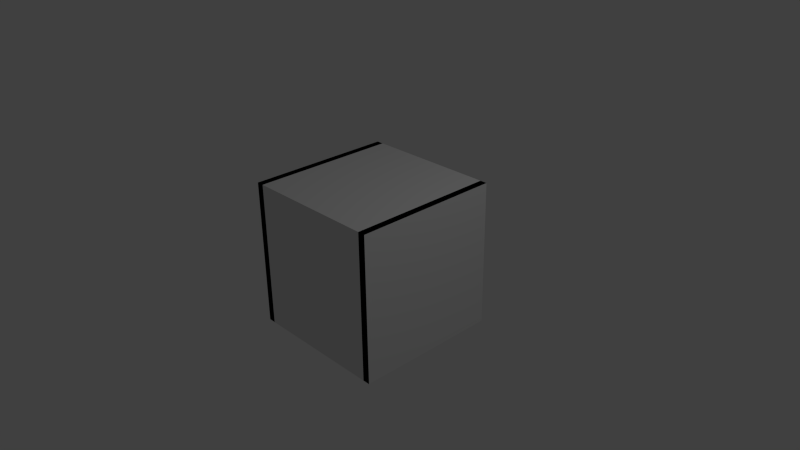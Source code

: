 # Source: v_1x1x1_s.blend  (saved by Blender 2.69.0; exported with 4.5.12 LTS)
import bpy
from mathutils import Matrix  # noqa: F401  (used for matrix-valued properties, if any)

bpy.ops.wm.read_factory_settings(use_empty=True)
scene = bpy.context.scene
scene.name = 'Scene'

# ---- collections
col_collection_1 = bpy.data.collections.new('Collection 1'); scene.collection.children.link(col_collection_1)

# ---- materials (node trees are filled in below, after node groups)
mat_material = bpy.data.materials.new('Material')
mat_material.alpha_threshold = 0.0
mat_material.use_transparent_shadow = False
mat_material.roughness = 0.5
mat_material.line_color = (0.0, 0.0, 0.0, 1.0)

# ---- material node trees

# ---- world
world_world = bpy.data.worlds.new('World'); scene.world = world_world
world_world.color = (0.05088, 0.05088, 0.05088)
world_world.use_sun_shadow = False
world_world.sun_shadow_jitter_overblur = 0.0
world_world.cycles.sampling_method = 'MANUAL'
world_world.cycles.sample_map_resolution = 256

# ---- cameras
cam_camera = bpy.data.cameras.new('Camera')
cam_camera.clip_end = 100.0
cam_camera.lens = 35.0
cam_camera.sensor_width = 32.0
cam_camera.sensor_height = 18.0
cam_camera.ortho_scale = 7.314
cam_camera.dof.focus_distance = 0.0
cam_camera.dof.aperture_fstop = 128.0

# ---- lights
light_lamp = bpy.data.lights.new('Lamp', 'POINT')
light_lamp.transmission_factor = 0.0
light_lamp.cutoff_distance = 30.0
light_lamp.energy = 100.0
light_lamp.shadow_buffer_clip_start = 1.001
light_lamp.shadow_soft_size = 0.1
light_lamp.shadow_maximum_resolution = 0.006
light_lamp.use_absolute_resolution = True
light_lamp.cycles.use_multiple_importance_sampling = False

# ---- meshes
me_cube_001 = bpy.data.meshes.new('Cube.001')
me_cube_001.from_pydata([(-1.0, -1.0, -1.0), (-1.0, 1.0, -1.0), (1.0, 1.0, -1.0), (1.0, -1.0, -1.0), (-1.0, -1.0, 1.0), (-1.0, 1.0, 1.0), (1.0, 1.0, 1.0), (1.0, -1.0, 1.0)], [], [(4, 5, 1, 0), (5, 6, 2, 1), (6, 7, 3, 2), (7, 4, 0, 3), (0, 1, 2, 3), (7, 6, 5, 4)])
me_cube_001.use_remesh_preserve_volume = False
me_cube_001.use_remesh_preserve_attributes = False
me_cube_001.use_mirror_vertex_groups = False
me_cube_001.update()
me_cube = bpy.data.meshes.new('Cube')
me_cube.from_pydata([(-0.9, -1.0, 1.0), (-1.0, -1.0, -1.0), (1.0, -1.0, 1.0), (-0.9, -0.9737, -0.9737), (-1.0, -1.0, 0.0), (1.0, -1.0, 0.0), (0.9, 1.0, -1.0), (-0.9, 1.0, -1.0), (0.9, 1.0, 1.0), (1.0, 1.0, -1.0), (-0.9, 0.9737, 0.9737), (0.9, 4.768e-07, 1.0), (-0.9, -1.788e-07, 1.0), (1.0, 5.364e-07, 1.0), (0.9, 5.364e-07, 0.95), (1.0, 1.0, 0.0), (0.9, 1.0, 0.0), (1.0, 5.96e-08, -1.0), (-1.0, -2.98e-07, -1.0), (0.9, 0.0, -0.95), (-1.192e-07, -0.95, -0.95), (0.9, 0.9737, -0.9737), (0.9, 0.9738, 0.9737), (-1.192e-07, 0.95, -0.95), (-3.074e-07, 0.9885, 0.0), (0.9, -1.0, -1.0), (-0.9, -1.0, -1.0), (0.9, -1.0, 1.0), (1.0, -1.0, -1.0), (-1.0, -1.0, 1.0), (0.9, -0.9737, -0.9737), (-4.768e-07, -0.95, 0.95), (-3.074e-07, -0.9885, 0.0), (-0.9, -0.95, 0.0), (0.9, -0.95, 0.0), (-0.9, -1.0, 0.0), (0.9, -1.0, 0.0), (-0.9, 1.0, 1.0), (-1.0, 1.0, -1.0), (1.0, 1.0, 1.0), (-1.0, 1.0, 1.0), (-0.9, 0.9737, -0.9737), (-1.0, -1.788e-07, 1.0), (0.9, 0.95, 0.0), (-1.0, 1.0, 0.0), (-0.9, 1.0, 0.0), (0.9, 0.0, -1.0), (-0.9, -2.384e-07, -1.0), (0.9, -0.9738, 0.9737), (-0.9, -0.9737, 0.9737), (-4.768e-07, 0.95, 0.95), (-0.9, -1.788e-07, 0.95), (-1.241e-07, 0.0, 0.9737), (-0.9, 0.95, 0.0), (-0.9, -2.98e-07, -0.95), (-1.937e-09, 0.0, -0.9737), (-0.9, -1.0, 1.0), (-1.0, -1.0, -1.0), (1.0, -1.0, 1.0), (-0.9, -0.9737, -0.9737), (-1.0, -1.0, 0.0), (1.0, -1.0, 0.0), (0.9, 1.0, -1.0), (-0.9, 1.0, -1.0), (0.9, 1.0, 1.0), (1.0, 1.0, -1.0), (-0.9, 0.9737, 0.9737), (0.9, 4.768e-07, 1.0), (-0.9, -1.788e-07, 1.0), (1.0, 5.364e-07, 1.0), (0.9, 5.364e-07, 0.95), (1.0, 1.0, 0.0), (0.9, 1.0, 0.0), (1.0, 5.96e-08, -1.0), (-1.0, -2.98e-07, -1.0), (0.9, 0.0, -0.95), (-1.192e-07, -0.95, -0.95), (0.9, 0.9737, -0.9737), (0.9, 0.9738, 0.9737), (-1.192e-07, 0.95, -0.95), (-3.074e-07, 0.9885, 0.0), (0.9, -1.0, -1.0), (-0.9, -1.0, -1.0), (0.9, -1.0, 1.0), (1.0, -1.0, -1.0), (-1.0, -1.0, 1.0), (0.9, -0.9737, -0.9737), (-4.768e-07, -0.95, 0.95), (-3.074e-07, -0.9885, 0.0), (-0.9, -0.95, 0.0), (0.9, -0.95, 0.0), (-0.9, -1.0, 0.0), (0.9, -1.0, 0.0), (-0.9, 1.0, 1.0), (-1.0, 1.0, -1.0), (1.0, 1.0, 1.0), (-1.0, 1.0, 1.0), (-0.9, 0.9737, -0.9737), (-1.0, -1.788e-07, 1.0), (0.9, 0.95, 0.0), (-1.0, 1.0, 0.0), (-0.9, 1.0, 0.0), (0.9, 0.0, -1.0), (-0.9, -2.384e-07, -1.0), (0.9, -0.9738, 0.9737), (-0.9, -0.9737, 0.9737), (-4.768e-07, 0.95, 0.95), (-0.9, -1.788e-07, 0.95), (-1.241e-07, 0.0, 0.9737), (-0.9, 0.95, 0.0), (-0.9, -2.98e-07, -0.95), (-1.937e-09, 0.0, -0.9737)], [], [(16, 6, 9, 15), (8, 11, 14, 22), (25, 36, 34, 30), (45, 44, 40, 37), (52, 51, 49, 31), (32, 31, 49, 33), (36, 27, 48, 34), (34, 48, 31, 32), (46, 19, 30, 25), (47, 18, 1, 26), (11, 13, 2, 27), (36, 5, 28, 25), (35, 4, 29, 0), (35, 33, 3, 26), (0, 29, 42, 12), (26, 1, 4, 35), (27, 2, 5, 36), (25, 28, 17, 46), (47, 7, 38, 18), (11, 8, 39, 13), (37, 12, 42, 40), (7, 45, 44, 38), (8, 16, 15, 39), (6, 46, 17, 9), (55, 54, 3, 20), (12, 51, 49, 0), (19, 55, 20, 30), (14, 48, 31, 52), (27, 48, 14, 11), (20, 3, 33, 32), (30, 20, 32, 34), (0, 49, 33, 35), (26, 3, 54, 47), (46, 6, 21, 19), (55, 23, 41, 54), (52, 51, 10, 50), (24, 50, 10, 53), (16, 8, 22, 43), (12, 37, 10, 51), (45, 7, 41, 53), (19, 21, 23, 55), (14, 52, 50, 22), (43, 22, 50, 24), (23, 24, 53, 41), (6, 16, 43, 21), (21, 43, 24, 23), (37, 45, 53, 10), (7, 47, 54, 41), (72, 71, 65, 62), (64, 78, 70, 67), (81, 86, 90, 92), (101, 93, 96, 100), (108, 87, 105, 107), (88, 89, 105, 87), (92, 90, 104, 83), (90, 88, 87, 104), (102, 81, 86, 75), (103, 82, 57, 74), (67, 83, 58, 69), (92, 81, 84, 61), (91, 56, 85, 60), (91, 82, 59, 89), (56, 68, 98, 85), (82, 91, 60, 57), (83, 92, 61, 58), (81, 102, 73, 84), (103, 74, 94, 63), (67, 69, 95, 64), (93, 96, 98, 68), (63, 94, 100, 101), (64, 95, 71, 72), (62, 65, 73, 102), (111, 76, 59, 110), (68, 56, 105, 107), (75, 86, 76, 111), (70, 108, 87, 104), (83, 67, 70, 104), (76, 88, 89, 59), (86, 90, 88, 76), (56, 91, 89, 105), (82, 103, 110, 59), (102, 75, 77, 62), (111, 110, 97, 79), (108, 106, 66, 107), (80, 109, 66, 106), (72, 99, 78, 64), (68, 107, 66, 93), (101, 109, 97, 63), (75, 111, 79, 77), (70, 78, 106, 108), (99, 80, 106, 78), (79, 97, 109, 80), (62, 77, 99, 72), (77, 79, 80, 99), (93, 66, 109, 101), (63, 97, 110, 103)])
_uv = me_cube.uv_layers.new(name='UVMap.001')
_uv.uv.foreach_set('vector', [0.8985, 0.8192, 0.9697, 0.8186, 0.9698, 0.8257, 0.8985, 0.8263, 0.9698, 0.3999, 0.8985, 0.4006, 0.8985, 0.397, 0.9679, 0.3981, 0.8272, 0.6093, 0.8985, 0.6099, 0.8985, 0.6063, 0.8291, 0.6074, 0.8985, 0.6845, 0.8985, 0.6774, 0.8272, 0.678, 0.8272, 0.6851, 0.8985, 0.3332, 0.8985, 0.2694, 0.8292, 0.2683, 0.8304, 0.3332, 0.8985, 0.5425, 0.9666, 0.5425, 0.9678, 0.4776, 0.8985, 0.4787, 0.8985, 0.6099, 0.9697, 0.6093, 0.9678, 0.6074, 0.8985, 0.6063, 0.8985, 0.6063, 0.9678, 0.6074, 0.9666, 0.5425, 0.8985, 0.5425, 0.8985, 0.0373, 0.8985, 0.04086, 0.8292, 0.03977, 0.8273, 0.03791, 0.8985, 0.172, 0.8985, 0.1791, 0.8273, 0.1785, 0.8273, 0.1714, 0.8985, 0.4006, 0.8985, 0.4077, 0.8273, 0.4071, 0.8273, 0.3999, 0.8985, 0.6099, 0.8985, 0.617, 0.8272, 0.6164, 0.8272, 0.6093, 0.8985, 0.4752, 0.8985, 0.468, 0.9698, 0.4687, 0.9697, 0.4758, 0.8985, 0.4752, 0.8985, 0.4787, 0.8291, 0.4776, 0.8272, 0.4758, 0.8273, 0.2665, 0.8273, 0.2594, 0.8985, 0.2587, 0.8985, 0.2659, 0.8272, 0.4758, 0.8272, 0.4686, 0.8985, 0.468, 0.8985, 0.4752, 0.9697, 0.6093, 0.9698, 0.6164, 0.8985, 0.617, 0.8985, 0.6099, 0.8273, 0.03791, 0.8273, 0.03079, 0.8985, 0.03018, 0.8985, 0.0373, 0.8985, 0.172, 0.9698, 0.1714, 0.9698, 0.1785, 0.8985, 0.1791, 0.8985, 0.4006, 0.9698, 0.3999, 0.9698, 0.4071, 0.8985, 0.4077, 0.9698, 0.2665, 0.8985, 0.2659, 0.8985, 0.2587, 0.9698, 0.2593, 0.9697, 0.6851, 0.8985, 0.6845, 0.8985, 0.6774, 0.9698, 0.678, 0.8272, 0.8186, 0.8985, 0.8192, 0.8985, 0.8263, 0.8272, 0.8257, 0.9698, 0.03791, 0.8985, 0.0373, 0.8985, 0.03018, 0.9698, 0.03079, 0.8985, 0.1046, 0.8985, 0.1684, 0.8292, 0.1695, 0.8304, 0.1046, 0.8985, 0.2659, 0.8985, 0.2694, 0.8292, 0.2683, 0.8273, 0.2665, 0.8985, 0.04086, 0.8985, 0.1046, 0.8304, 0.1046, 0.8292, 0.03977, 0.8985, 0.397, 0.8292, 0.3981, 0.8304, 0.3332, 0.8985, 0.3332, 0.8273, 0.3999, 0.8292, 0.3981, 0.8985, 0.397, 0.8985, 0.4006, 0.8303, 0.5425, 0.8291, 0.4776, 0.8985, 0.4787, 0.8985, 0.5425, 0.8291, 0.6074, 0.8303, 0.5425, 0.8985, 0.5425, 0.8985, 0.6063, 0.9697, 0.4758, 0.9678, 0.4776, 0.8985, 0.4787, 0.8985, 0.4752, 0.8273, 0.1714, 0.8292, 0.1695, 0.8985, 0.1684, 0.8985, 0.172, 0.8985, 0.0373, 0.9698, 0.03791, 0.9679, 0.03977, 0.8985, 0.04086, 0.8985, 0.1046, 0.9667, 0.1046, 0.9679, 0.1695, 0.8985, 0.1684, 0.8985, 0.3332, 0.8985, 0.2694, 0.9679, 0.2683, 0.9667, 0.3332, 0.8985, 0.7519, 0.8303, 0.7519, 0.8291, 0.687, 0.8985, 0.6881, 0.8985, 0.8192, 0.8272, 0.8186, 0.8291, 0.8168, 0.8985, 0.8157, 0.8985, 0.2659, 0.9698, 0.2665, 0.9679, 0.2683, 0.8985, 0.2694, 0.8985, 0.6845, 0.9697, 0.6851, 0.9678, 0.687, 0.8985, 0.6881, 0.8985, 0.04086, 0.9679, 0.03977, 0.9667, 0.1046, 0.8985, 0.1046, 0.8985, 0.397, 0.8985, 0.3332, 0.9667, 0.3332, 0.9679, 0.3981, 0.8985, 0.8157, 0.8291, 0.8168, 0.8303, 0.7519, 0.8985, 0.7519, 0.9666, 0.7519, 0.8985, 0.7519, 0.8985, 0.6881, 0.9678, 0.687, 0.9697, 0.8186, 0.8985, 0.8192, 0.8985, 0.8157, 0.9678, 0.8167, 0.9678, 0.8167, 0.8985, 0.8157, 0.8985, 0.7519, 0.9666, 0.7519, 0.8272, 0.6851, 0.8985, 0.6845, 0.8985, 0.6881, 0.8291, 0.687, 0.9698, 0.1714, 0.8985, 0.172, 0.8985, 0.1684, 0.9679, 0.1695, 0.5978, 0.3908, 0.5978, 0.4077, 0.7669, 0.4062, 0.7668, 0.3893, 0.7667, 0.4864, 0.7622, 0.5029, 0.5978, 0.5055, 0.5978, 0.4849, 0.3682, 0.3893, 0.3637, 0.3728, 0.1993, 0.3702, 0.1993, 0.3908, 0.5978, 0.04708, 0.4289, 0.04855, 0.4287, 0.03164, 0.5978, 0.03018, 0.5978, 0.6567, 0.4362, 0.6567, 0.4333, 0.8106, 0.5978, 0.808, 0.1993, 0.2189, 0.1993, 0.06762, 0.0348, 0.06504, 0.03768, 0.2189, 0.1993, 0.3908, 0.1993, 0.3702, 0.0348, 0.3728, 0.03032, 0.3893, 0.1993, 0.3702, 0.1993, 0.2189, 0.03768, 0.2189, 0.0348, 0.3728, 0.1993, 0.4849, 0.3682, 0.4864, 0.3637, 0.5029, 0.1993, 0.5055, 0.1993, 0.8285, 0.3682, 0.8271, 0.3684, 0.844, 0.1993, 0.8454, 0.5978, 0.4849, 0.4289, 0.4864, 0.4287, 0.4695, 0.5978, 0.468, 0.1993, 0.3908, 0.3682, 0.3893, 0.3684, 0.4062, 0.1993, 0.4077, 0.1993, 0.04708, 0.03033, 0.04855, 0.03018, 0.03164, 0.1992, 0.03018, 0.1993, 0.04708, 0.3682, 0.04853, 0.3637, 0.06502, 0.1993, 0.06762, 0.4289, 0.8271, 0.5978, 0.8286, 0.5978, 0.8454, 0.4287, 0.844, 0.3682, 0.04853, 0.1993, 0.04708, 0.1992, 0.03018, 0.3684, 0.03162, 0.03032, 0.3893, 0.1993, 0.3908, 0.1993, 0.4077, 0.03018, 0.4062, 0.3682, 0.4864, 0.1993, 0.4849, 0.1993, 0.468, 0.3684, 0.4695, 0.1993, 0.8285, 0.1993, 0.8454, 0.03026, 0.844, 0.03041, 0.8271, 0.5978, 0.4849, 0.5978, 0.468, 0.7668, 0.4695, 0.7667, 0.4864, 0.7667, 0.8271, 0.7668, 0.844, 0.5978, 0.8454, 0.5978, 0.8286, 0.7668, 0.04852, 0.7669, 0.03162, 0.5978, 0.03018, 0.5978, 0.04708, 0.4289, 0.3893, 0.4287, 0.4062, 0.5978, 0.4077, 0.5978, 0.3908, 0.0304, 0.4864, 0.03026, 0.4695, 0.1993, 0.468, 0.1993, 0.4849, 0.1993, 0.6567, 0.3609, 0.6567, 0.3637, 0.8106, 0.1993, 0.808, 0.5978, 0.8286, 0.4289, 0.8271, 0.4333, 0.8106, 0.5978, 0.808, 0.1993, 0.5055, 0.3637, 0.5029, 0.3609, 0.6567, 0.1993, 0.6567, 0.5978, 0.5055, 0.5978, 0.6567, 0.4362, 0.6567, 0.4333, 0.5029, 0.4289, 0.4864, 0.5978, 0.4849, 0.5978, 0.5055, 0.4333, 0.5029, 0.3609, 0.2189, 0.1993, 0.2189, 0.1993, 0.06762, 0.3637, 0.06502, 0.3637, 0.3728, 0.1993, 0.3702, 0.1993, 0.2189, 0.3609, 0.2189, 0.03033, 0.04855, 0.1993, 0.04708, 0.1993, 0.06762, 0.0348, 0.06504, 0.3682, 0.8271, 0.1993, 0.8285, 0.1993, 0.808, 0.3637, 0.8106, 0.1993, 0.4849, 0.1993, 0.5055, 0.03488, 0.5029, 0.0304, 0.4864, 0.1993, 0.6567, 0.1993, 0.808, 0.03488, 0.8106, 0.03775, 0.6567, 0.5978, 0.6567, 0.7593, 0.6567, 0.7622, 0.8106, 0.5978, 0.808, 0.5978, 0.2189, 0.5978, 0.06762, 0.4333, 0.06505, 0.4362, 0.2189, 0.5978, 0.3908, 0.5978, 0.3702, 0.4333, 0.3728, 0.4289, 0.3893, 0.5978, 0.8286, 0.5978, 0.808, 0.7622, 0.8106, 0.7667, 0.8271, 0.5978, 0.04708, 0.5978, 0.06762, 0.7623, 0.06502, 0.7668, 0.04852, 0.1993, 0.5055, 0.1993, 0.6567, 0.03775, 0.6567, 0.03488, 0.5029, 0.5978, 0.5055, 0.7622, 0.5029, 0.7593, 0.6567, 0.5978, 0.6567, 0.5978, 0.3702, 0.5978, 0.2189, 0.4362, 0.2189, 0.4333, 0.3728, 0.7594, 0.2189, 0.7623, 0.06502, 0.5978, 0.06762, 0.5978, 0.2189, 0.7668, 0.3893, 0.7623, 0.3728, 0.5978, 0.3702, 0.5978, 0.3908, 0.7623, 0.3728, 0.7594, 0.2189, 0.5978, 0.2189, 0.5978, 0.3702, 0.4289, 0.04855, 0.4333, 0.06505, 0.5978, 0.06762, 0.5978, 0.04708, 0.03041, 0.8271, 0.03488, 0.8106, 0.1993, 0.808, 0.1993, 0.8285])
_uv.active_render = True
_uv = me_cube.uv_layers.new(name='UV coord')
_uv.uv.foreach_set('vector', [0.8985, 0.8192, 0.9697, 0.8186, 0.9698, 0.8257, 0.8985, 0.8263, 0.9698, 0.3999, 0.8985, 0.4006, 0.8985, 0.397, 0.9679, 0.3981, 0.8272, 0.6093, 0.8985, 0.6099, 0.8985, 0.6063, 0.8291, 0.6074, 0.8985, 0.6845, 0.8985, 0.6774, 0.8272, 0.678, 0.8272, 0.6851, 0.8985, 0.3332, 0.8985, 0.2694, 0.8292, 0.2683, 0.8304, 0.3332, 0.8985, 0.5425, 0.9666, 0.5425, 0.9678, 0.4776, 0.8985, 0.4787, 0.8985, 0.6099, 0.9697, 0.6093, 0.9678, 0.6074, 0.8985, 0.6063, 0.8985, 0.6063, 0.9678, 0.6074, 0.9666, 0.5425, 0.8985, 0.5425, 0.8985, 0.0373, 0.8985, 0.04086, 0.8292, 0.03977, 0.8273, 0.03791, 0.8985, 0.172, 0.8985, 0.1791, 0.8273, 0.1785, 0.8273, 0.1714, 0.8985, 0.4006, 0.8985, 0.4077, 0.8273, 0.4071, 0.8273, 0.3999, 0.8985, 0.6099, 0.8985, 0.617, 0.8272, 0.6164, 0.8272, 0.6093, 0.8985, 0.4752, 0.8985, 0.468, 0.9698, 0.4687, 0.9697, 0.4758, 0.8985, 0.4752, 0.8985, 0.4787, 0.8291, 0.4776, 0.8272, 0.4758, 0.8273, 0.2665, 0.8273, 0.2594, 0.8985, 0.2587, 0.8985, 0.2659, 0.8272, 0.4758, 0.8272, 0.4686, 0.8985, 0.468, 0.8985, 0.4752, 0.9697, 0.6093, 0.9698, 0.6164, 0.8985, 0.617, 0.8985, 0.6099, 0.8273, 0.03791, 0.8273, 0.03079, 0.8985, 0.03018, 0.8985, 0.0373, 0.8985, 0.172, 0.9698, 0.1714, 0.9698, 0.1785, 0.8985, 0.1791, 0.8985, 0.4006, 0.9698, 0.3999, 0.9698, 0.4071, 0.8985, 0.4077, 0.9698, 0.2665, 0.8985, 0.2659, 0.8985, 0.2587, 0.9698, 0.2593, 0.9697, 0.6851, 0.8985, 0.6845, 0.8985, 0.6774, 0.9698, 0.678, 0.8272, 0.8186, 0.8985, 0.8192, 0.8985, 0.8263, 0.8272, 0.8257, 0.9698, 0.03791, 0.8985, 0.0373, 0.8985, 0.03018, 0.9698, 0.03079, 0.8985, 0.1046, 0.8985, 0.1684, 0.8292, 0.1695, 0.8304, 0.1046, 0.8985, 0.2659, 0.8985, 0.2694, 0.8292, 0.2683, 0.8273, 0.2665, 0.8985, 0.04086, 0.8985, 0.1046, 0.8304, 0.1046, 0.8292, 0.03977, 0.8985, 0.397, 0.8292, 0.3981, 0.8304, 0.3332, 0.8985, 0.3332, 0.8273, 0.3999, 0.8292, 0.3981, 0.8985, 0.397, 0.8985, 0.4006, 0.8303, 0.5425, 0.8291, 0.4776, 0.8985, 0.4787, 0.8985, 0.5425, 0.8291, 0.6074, 0.8303, 0.5425, 0.8985, 0.5425, 0.8985, 0.6063, 0.9697, 0.4758, 0.9678, 0.4776, 0.8985, 0.4787, 0.8985, 0.4752, 0.8273, 0.1714, 0.8292, 0.1695, 0.8985, 0.1684, 0.8985, 0.172, 0.8985, 0.0373, 0.9698, 0.03791, 0.9679, 0.03977, 0.8985, 0.04086, 0.8985, 0.1046, 0.9667, 0.1046, 0.9679, 0.1695, 0.8985, 0.1684, 0.8985, 0.3332, 0.8985, 0.2694, 0.9679, 0.2683, 0.9667, 0.3332, 0.8985, 0.7519, 0.8303, 0.7519, 0.8291, 0.687, 0.8985, 0.6881, 0.8985, 0.8192, 0.8272, 0.8186, 0.8291, 0.8168, 0.8985, 0.8157, 0.8985, 0.2659, 0.9698, 0.2665, 0.9679, 0.2683, 0.8985, 0.2694, 0.8985, 0.6845, 0.9697, 0.6851, 0.9678, 0.687, 0.8985, 0.6881, 0.8985, 0.04086, 0.9679, 0.03977, 0.9667, 0.1046, 0.8985, 0.1046, 0.8985, 0.397, 0.8985, 0.3332, 0.9667, 0.3332, 0.9679, 0.3981, 0.8985, 0.8157, 0.8291, 0.8168, 0.8303, 0.7519, 0.8985, 0.7519, 0.9666, 0.7519, 0.8985, 0.7519, 0.8985, 0.6881, 0.9678, 0.687, 0.9697, 0.8186, 0.8985, 0.8192, 0.8985, 0.8157, 0.9678, 0.8167, 0.9678, 0.8167, 0.8985, 0.8157, 0.8985, 0.7519, 0.9666, 0.7519, 0.8272, 0.6851, 0.8985, 0.6845, 0.8985, 0.6881, 0.8291, 0.687, 0.9698, 0.1714, 0.8985, 0.172, 0.8985, 0.1684, 0.9679, 0.1695, 0.5978, 0.3908, 0.5978, 0.4077, 0.7669, 0.4062, 0.7668, 0.3893, 0.7667, 0.4864, 0.7622, 0.5029, 0.5978, 0.5055, 0.5978, 0.4849, 0.3682, 0.3893, 0.3637, 0.3728, 0.1993, 0.3702, 0.1993, 0.3908, 0.5978, 0.04708, 0.4289, 0.04855, 0.4287, 0.03164, 0.5978, 0.03018, 0.5978, 0.6567, 0.4362, 0.6567, 0.4333, 0.8106, 0.5978, 0.808, 0.1993, 0.2189, 0.1993, 0.06762, 0.0348, 0.06504, 0.03768, 0.2189, 0.1993, 0.3908, 0.1993, 0.3702, 0.0348, 0.3728, 0.03032, 0.3893, 0.1993, 0.3702, 0.1993, 0.2189, 0.03768, 0.2189, 0.0348, 0.3728, 0.1993, 0.4849, 0.3682, 0.4864, 0.3637, 0.5029, 0.1993, 0.5055, 0.1993, 0.8285, 0.3682, 0.8271, 0.3684, 0.844, 0.1993, 0.8454, 0.5978, 0.4849, 0.4289, 0.4864, 0.4287, 0.4695, 0.5978, 0.468, 0.1993, 0.3908, 0.3682, 0.3893, 0.3684, 0.4062, 0.1993, 0.4077, 0.1993, 0.04708, 0.03033, 0.04855, 0.03018, 0.03164, 0.1992, 0.03018, 0.1993, 0.04708, 0.3682, 0.04853, 0.3637, 0.06502, 0.1993, 0.06762, 0.4289, 0.8271, 0.5978, 0.8286, 0.5978, 0.8454, 0.4287, 0.844, 0.3682, 0.04853, 0.1993, 0.04708, 0.1992, 0.03018, 0.3684, 0.03162, 0.03032, 0.3893, 0.1993, 0.3908, 0.1993, 0.4077, 0.03018, 0.4062, 0.3682, 0.4864, 0.1993, 0.4849, 0.1993, 0.468, 0.3684, 0.4695, 0.1993, 0.8285, 0.1993, 0.8454, 0.03026, 0.844, 0.03041, 0.8271, 0.5978, 0.4849, 0.5978, 0.468, 0.7668, 0.4695, 0.7667, 0.4864, 0.7667, 0.8271, 0.7668, 0.844, 0.5978, 0.8454, 0.5978, 0.8286, 0.7668, 0.04852, 0.7669, 0.03162, 0.5978, 0.03018, 0.5978, 0.04708, 0.4289, 0.3893, 0.4287, 0.4062, 0.5978, 0.4077, 0.5978, 0.3908, 0.0304, 0.4864, 0.03026, 0.4695, 0.1993, 0.468, 0.1993, 0.4849, 0.1993, 0.6567, 0.3609, 0.6567, 0.3637, 0.8106, 0.1993, 0.808, 0.5978, 0.8286, 0.4289, 0.8271, 0.4333, 0.8106, 0.5978, 0.808, 0.1993, 0.5055, 0.3637, 0.5029, 0.3609, 0.6567, 0.1993, 0.6567, 0.5978, 0.5055, 0.5978, 0.6567, 0.4362, 0.6567, 0.4333, 0.5029, 0.4289, 0.4864, 0.5978, 0.4849, 0.5978, 0.5055, 0.4333, 0.5029, 0.3609, 0.2189, 0.1993, 0.2189, 0.1993, 0.06762, 0.3637, 0.06502, 0.3637, 0.3728, 0.1993, 0.3702, 0.1993, 0.2189, 0.3609, 0.2189, 0.03033, 0.04855, 0.1993, 0.04708, 0.1993, 0.06762, 0.0348, 0.06504, 0.3682, 0.8271, 0.1993, 0.8285, 0.1993, 0.808, 0.3637, 0.8106, 0.1993, 0.4849, 0.1993, 0.5055, 0.03488, 0.5029, 0.0304, 0.4864, 0.1993, 0.6567, 0.1993, 0.808, 0.03488, 0.8106, 0.03775, 0.6567, 0.5978, 0.6567, 0.7593, 0.6567, 0.7622, 0.8106, 0.5978, 0.808, 0.5978, 0.2189, 0.5978, 0.06762, 0.4333, 0.06505, 0.4362, 0.2189, 0.5978, 0.3908, 0.5978, 0.3702, 0.4333, 0.3728, 0.4289, 0.3893, 0.5978, 0.8286, 0.5978, 0.808, 0.7622, 0.8106, 0.7667, 0.8271, 0.5978, 0.04708, 0.5978, 0.06762, 0.7623, 0.06502, 0.7668, 0.04852, 0.1993, 0.5055, 0.1993, 0.6567, 0.03775, 0.6567, 0.03488, 0.5029, 0.5978, 0.5055, 0.7622, 0.5029, 0.7593, 0.6567, 0.5978, 0.6567, 0.5978, 0.3702, 0.5978, 0.2189, 0.4362, 0.2189, 0.4333, 0.3728, 0.7594, 0.2189, 0.7623, 0.06502, 0.5978, 0.06762, 0.5978, 0.2189, 0.7668, 0.3893, 0.7623, 0.3728, 0.5978, 0.3702, 0.5978, 0.3908, 0.7623, 0.3728, 0.7594, 0.2189, 0.5978, 0.2189, 0.5978, 0.3702, 0.4289, 0.04855, 0.4333, 0.06505, 0.5978, 0.06762, 0.5978, 0.04708, 0.03041, 0.8271, 0.03488, 0.8106, 0.1993, 0.808, 0.1993, 0.8285])
me_cube.materials.append(mat_material)
me_cube.use_remesh_preserve_volume = False
me_cube.use_remesh_preserve_attributes = False
me_cube.use_mirror_vertex_groups = False
me_cube.update()

# ---- objects
ob_ucx_v_1x1x1_s = bpy.data.objects.new('UCX_v_1x1x1_s', me_cube_001)
ob_v_1x1x1_s = bpy.data.objects.new('v_1x1x1_s', me_cube)
ob_lamp = bpy.data.objects.new('Lamp', light_lamp)
ob_camera = bpy.data.objects.new('Camera', cam_camera)

# ---- transforms, parenting, visibility, modifiers, constraints
ob_ucx_v_1x1x1_s.location = (0.0, 0.0, 0.0)
ob_ucx_v_1x1x1_s.hide_viewport = True
ob_ucx_v_1x1x1_s.lineart.crease_threshold = 0.0
ob_v_1x1x1_s.location = (0.0, 0.0, 0.0)
ob_v_1x1x1_s.lock_rotations_4d = False
ob_v_1x1x1_s.empty_display_type = 'ARROWS'
ob_v_1x1x1_s.lineart.crease_threshold = 0.0
ob_lamp.location = (4.076, 1.005, 5.904)
ob_lamp.rotation_euler = (0.6503, 0.05522, 1.866)
ob_lamp.lock_rotations_4d = False
ob_lamp.empty_display_type = 'ARROWS'
ob_lamp.color = (0.0, 0.0, 0.0, 0.0)
ob_lamp.hide_viewport = True
ob_lamp.lineart.crease_threshold = 0.0
ob_camera.location = (7.481, -6.508, 5.344)
ob_camera.rotation_euler = (1.109, 0.01082, 0.8149)
ob_camera.lock_rotations_4d = False
ob_camera.empty_display_type = 'ARROWS'
ob_camera.color = (0.0, 0.0, 0.0, 0.0)
ob_camera.hide_viewport = True
ob_camera.display_type = 'WIRE'
ob_camera.lineart.crease_threshold = 0.0

# ---- collection membership
col_collection_1.objects.link(ob_ucx_v_1x1x1_s)
col_collection_1.objects.link(ob_v_1x1x1_s)
col_collection_1.objects.link(ob_lamp)
col_collection_1.objects.link(ob_camera)

# ---- scene / render settings (as saved in the file)
scene.camera = ob_camera
scene.frame_start = 1; scene.frame_end = 250; scene.frame_set(1)
scene.render.engine = 'BLENDER_EEVEE_NEXT'
scene.render.image_settings.color_mode = 'RGB'
scene.render.image_settings.compression = 90
scene.render.resolution_percentage = 50
scene.render.dither_intensity = 0.0
scene.cycles.use_denoising = False
scene.cycles.samples = 10
scene.cycles.sampling_pattern = 'TABULATED_SOBOL'
scene.cycles.light_sampling_threshold = 0.0
scene.cycles.use_adaptive_sampling = False
scene.cycles.use_light_tree = False
scene.cycles.blur_glossy = 0.0
scene.cycles.volume_bounces = 1
scene.cycles.pixel_filter_type = 'GAUSSIAN'
scene.cycles.sample_clamp_indirect = 0.0
scene.view_settings.view_transform = 'Standard'
bpy.context.view_layer.update()
